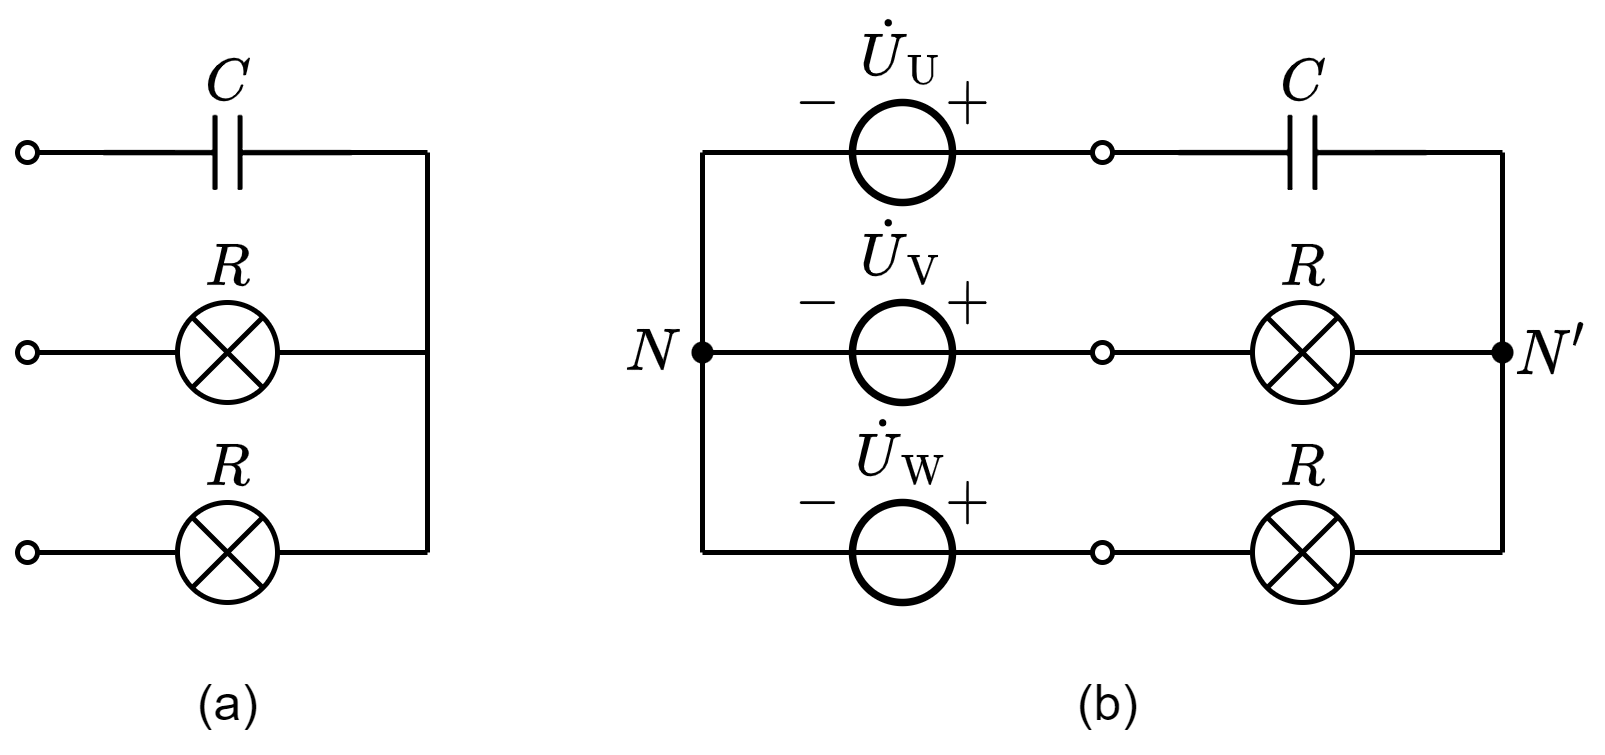

The diagram above was exported from draw.io. Its source (the exported page's mxGraphModel, read from the mxfile embedded in the PNG):
<mxGraphModel dx="449" dy="326" grid="1" gridSize="5" guides="1" tooltips="1" connect="1" arrows="1" fold="1" page="1" pageScale="1" pageWidth="827" pageHeight="1169" math="1" shadow="0">
  <root>
    <mxCell id="0" />
    <mxCell id="1" parent="0" />
    <mxCell id="skHWcoqJZmu6JD9tcEyc-11" value="" style="endArrow=none;html=1;rounded=0;startArrow=oval;startFill=0;startSize=4;endSize=4;entryX=0;entryY=0.5;entryDx=0;entryDy=0;entryPerimeter=0;" edge="1" parent="1">
      <mxGeometry width="50" height="50" relative="1" as="geometry">
        <mxPoint x="290" y="120" as="sourcePoint" />
        <mxPoint x="319.5" y="120" as="targetPoint" />
      </mxGeometry>
    </mxCell>
    <mxCell id="skHWcoqJZmu6JD9tcEyc-1" value="" style="endArrow=none;html=1;rounded=0;fontSize=10;startSize=4;endSize=4;entryX=1;entryY=0.5;entryDx=0;entryDy=0;entryPerimeter=0;" edge="1" parent="1" target="skHWcoqJZmu6JD9tcEyc-41">
      <mxGeometry width="50" height="50" relative="1" as="geometry">
        <mxPoint x="370" y="160" as="sourcePoint" />
        <mxPoint x="344.5" y="160" as="targetPoint" />
      </mxGeometry>
    </mxCell>
    <mxCell id="skHWcoqJZmu6JD9tcEyc-3" value="" style="endArrow=none;html=1;rounded=0;startArrow=oval;startFill=0;startSize=4;endSize=4;entryX=0;entryY=0.5;entryDx=0;entryDy=0;entryPerimeter=0;" edge="1" parent="1" target="skHWcoqJZmu6JD9tcEyc-41">
      <mxGeometry width="50" height="50" relative="1" as="geometry">
        <mxPoint x="290" y="160" as="sourcePoint" />
        <mxPoint x="319.5" y="160" as="targetPoint" />
      </mxGeometry>
    </mxCell>
    <mxCell id="skHWcoqJZmu6JD9tcEyc-9" value="" style="endArrow=none;html=1;rounded=0;fontSize=10;startSize=4;endSize=4;entryX=1;entryY=0.5;entryDx=0;entryDy=0;entryPerimeter=0;" edge="1" parent="1">
      <mxGeometry width="50" height="50" relative="1" as="geometry">
        <mxPoint x="370" y="120" as="sourcePoint" />
        <mxPoint x="344.5" y="120" as="targetPoint" />
      </mxGeometry>
    </mxCell>
    <mxCell id="skHWcoqJZmu6JD9tcEyc-12" value="" style="endArrow=none;html=1;rounded=0;fontSize=10;startSize=4;endSize=4;entryX=1;entryY=0.5;entryDx=0;entryDy=0;entryPerimeter=0;" edge="1" parent="1" target="skHWcoqJZmu6JD9tcEyc-42">
      <mxGeometry width="50" height="50" relative="1" as="geometry">
        <mxPoint x="370" y="200" as="sourcePoint" />
        <mxPoint x="344.5" y="200" as="targetPoint" />
      </mxGeometry>
    </mxCell>
    <mxCell id="skHWcoqJZmu6JD9tcEyc-14" value="" style="endArrow=none;html=1;rounded=0;startArrow=oval;startFill=0;startSize=4;endSize=4;entryX=0;entryY=0.5;entryDx=0;entryDy=0;entryPerimeter=0;" edge="1" parent="1">
      <mxGeometry width="50" height="50" relative="1" as="geometry">
        <mxPoint x="290" y="200" as="sourcePoint" />
        <mxPoint x="319.5" y="200" as="targetPoint" />
      </mxGeometry>
    </mxCell>
    <mxCell id="skHWcoqJZmu6JD9tcEyc-15" value="" style="endArrow=none;html=1;rounded=0;fontSize=9;startSize=2;endSize=2;" edge="1" parent="1">
      <mxGeometry width="50" height="50" relative="1" as="geometry">
        <mxPoint x="370" y="200" as="sourcePoint" />
        <mxPoint x="370" y="120" as="targetPoint" />
      </mxGeometry>
    </mxCell>
    <mxCell id="skHWcoqJZmu6JD9tcEyc-40" value="" style="pointerEvents=1;verticalLabelPosition=bottom;shadow=0;dashed=0;align=center;html=1;verticalAlign=top;shape=mxgraph.electrical.capacitors.capacitor_1;direction=west;connectable=1;" vertex="1" parent="1">
      <mxGeometry x="305" y="112.5" width="50" height="15" as="geometry" />
    </mxCell>
    <mxCell id="skHWcoqJZmu6JD9tcEyc-41" value="" style="verticalLabelPosition=bottom;shadow=0;dashed=0;align=center;html=1;verticalAlign=top;shape=mxgraph.electrical.abstract.multiplier;" vertex="1" parent="1">
      <mxGeometry x="320" y="150" width="20" height="20" as="geometry" />
    </mxCell>
    <mxCell id="skHWcoqJZmu6JD9tcEyc-42" value="" style="verticalLabelPosition=bottom;shadow=0;dashed=0;align=center;html=1;verticalAlign=top;shape=mxgraph.electrical.abstract.multiplier;" vertex="1" parent="1">
      <mxGeometry x="320" y="190" width="20" height="20" as="geometry" />
    </mxCell>
    <mxCell id="skHWcoqJZmu6JD9tcEyc-43" value="$$C$$" style="text;html=1;align=center;verticalAlign=middle;resizable=1;points=[];autosize=1;strokeColor=none;fillColor=none;fontSize=10;movable=1;rotatable=1;deletable=1;editable=1;connectable=1;" vertex="1" parent="1">
      <mxGeometry x="322.5" y="100" width="15" height="12.5" as="geometry" />
    </mxCell>
    <mxCell id="skHWcoqJZmu6JD9tcEyc-44" value="$$R$$" style="text;html=1;align=center;verticalAlign=middle;resizable=1;points=[];autosize=1;strokeColor=none;fillColor=none;fontSize=10;movable=1;rotatable=1;deletable=1;editable=1;connectable=1;" vertex="1" parent="1">
      <mxGeometry x="320" y="135" width="20" height="15" as="geometry" />
    </mxCell>
    <mxCell id="skHWcoqJZmu6JD9tcEyc-45" value="$$R$$" style="text;html=1;align=center;verticalAlign=middle;resizable=1;points=[];autosize=1;strokeColor=none;fillColor=none;fontSize=10;movable=1;rotatable=1;deletable=1;editable=1;connectable=1;" vertex="1" parent="1">
      <mxGeometry x="320" y="175" width="20" height="15" as="geometry" />
    </mxCell>
    <mxCell id="skHWcoqJZmu6JD9tcEyc-47" value="(a)" style="text;html=1;align=center;verticalAlign=middle;resizable=0;points=[];autosize=1;strokeColor=none;fillColor=none;fontSize=10;" vertex="1" parent="1">
      <mxGeometry x="317.5" y="220" width="25" height="20" as="geometry" />
    </mxCell>
    <mxCell id="skHWcoqJZmu6JD9tcEyc-48" value="" style="endArrow=none;html=1;rounded=0;startArrow=oval;startFill=0;startSize=4;endSize=4;entryX=0;entryY=0.5;entryDx=0;entryDy=0;entryPerimeter=0;" edge="1" parent="1">
      <mxGeometry width="50" height="50" relative="1" as="geometry">
        <mxPoint x="505" y="120" as="sourcePoint" />
        <mxPoint x="534.5" y="120" as="targetPoint" />
      </mxGeometry>
    </mxCell>
    <mxCell id="skHWcoqJZmu6JD9tcEyc-49" value="" style="endArrow=none;html=1;rounded=0;fontSize=10;startSize=4;endSize=4;entryX=1;entryY=0.5;entryDx=0;entryDy=0;entryPerimeter=0;" edge="1" parent="1" target="skHWcoqJZmu6JD9tcEyc-56">
      <mxGeometry width="50" height="50" relative="1" as="geometry">
        <mxPoint x="585" y="160" as="sourcePoint" />
        <mxPoint x="559.5" y="160" as="targetPoint" />
      </mxGeometry>
    </mxCell>
    <mxCell id="skHWcoqJZmu6JD9tcEyc-50" value="" style="endArrow=none;html=1;rounded=0;startArrow=oval;startFill=0;startSize=4;endSize=4;entryX=0;entryY=0.5;entryDx=0;entryDy=0;entryPerimeter=0;" edge="1" parent="1" target="skHWcoqJZmu6JD9tcEyc-56">
      <mxGeometry width="50" height="50" relative="1" as="geometry">
        <mxPoint x="505" y="160" as="sourcePoint" />
        <mxPoint x="534.5" y="160" as="targetPoint" />
      </mxGeometry>
    </mxCell>
    <mxCell id="skHWcoqJZmu6JD9tcEyc-51" value="" style="endArrow=none;html=1;rounded=0;fontSize=10;startSize=4;endSize=4;entryX=1;entryY=0.5;entryDx=0;entryDy=0;entryPerimeter=0;" edge="1" parent="1">
      <mxGeometry width="50" height="50" relative="1" as="geometry">
        <mxPoint x="585" y="120" as="sourcePoint" />
        <mxPoint x="559.5" y="120" as="targetPoint" />
      </mxGeometry>
    </mxCell>
    <mxCell id="skHWcoqJZmu6JD9tcEyc-52" value="" style="endArrow=none;html=1;rounded=0;fontSize=10;startSize=4;endSize=4;entryX=1;entryY=0.5;entryDx=0;entryDy=0;entryPerimeter=0;" edge="1" parent="1" target="skHWcoqJZmu6JD9tcEyc-57">
      <mxGeometry width="50" height="50" relative="1" as="geometry">
        <mxPoint x="585" y="200" as="sourcePoint" />
        <mxPoint x="559.5" y="200" as="targetPoint" />
      </mxGeometry>
    </mxCell>
    <mxCell id="skHWcoqJZmu6JD9tcEyc-53" value="" style="endArrow=none;html=1;rounded=0;startArrow=oval;startFill=0;startSize=4;endSize=4;entryX=0;entryY=0.5;entryDx=0;entryDy=0;entryPerimeter=0;" edge="1" parent="1">
      <mxGeometry width="50" height="50" relative="1" as="geometry">
        <mxPoint x="505" y="200" as="sourcePoint" />
        <mxPoint x="534.5" y="200" as="targetPoint" />
      </mxGeometry>
    </mxCell>
    <mxCell id="skHWcoqJZmu6JD9tcEyc-54" value="" style="endArrow=none;html=1;rounded=0;fontSize=9;startSize=2;endSize=2;" edge="1" parent="1">
      <mxGeometry width="50" height="50" relative="1" as="geometry">
        <mxPoint x="585" y="200" as="sourcePoint" />
        <mxPoint x="585" y="120" as="targetPoint" />
      </mxGeometry>
    </mxCell>
    <mxCell id="skHWcoqJZmu6JD9tcEyc-55" value="" style="pointerEvents=1;verticalLabelPosition=bottom;shadow=0;dashed=0;align=center;html=1;verticalAlign=top;shape=mxgraph.electrical.capacitors.capacitor_1;direction=west;connectable=1;" vertex="1" parent="1">
      <mxGeometry x="520" y="112.5" width="50" height="15" as="geometry" />
    </mxCell>
    <mxCell id="skHWcoqJZmu6JD9tcEyc-56" value="" style="verticalLabelPosition=bottom;shadow=0;dashed=0;align=center;html=1;verticalAlign=top;shape=mxgraph.electrical.abstract.multiplier;" vertex="1" parent="1">
      <mxGeometry x="535" y="150" width="20" height="20" as="geometry" />
    </mxCell>
    <mxCell id="skHWcoqJZmu6JD9tcEyc-57" value="" style="verticalLabelPosition=bottom;shadow=0;dashed=0;align=center;html=1;verticalAlign=top;shape=mxgraph.electrical.abstract.multiplier;" vertex="1" parent="1">
      <mxGeometry x="535" y="190" width="20" height="20" as="geometry" />
    </mxCell>
    <mxCell id="skHWcoqJZmu6JD9tcEyc-58" value="$$C$$" style="text;html=1;align=center;verticalAlign=middle;resizable=1;points=[];autosize=1;strokeColor=none;fillColor=none;fontSize=10;movable=1;rotatable=1;deletable=1;editable=1;connectable=1;" vertex="1" parent="1">
      <mxGeometry x="537.5" y="100" width="15" height="12.5" as="geometry" />
    </mxCell>
    <mxCell id="skHWcoqJZmu6JD9tcEyc-59" value="$$R$$" style="text;html=1;align=center;verticalAlign=middle;resizable=1;points=[];autosize=1;strokeColor=none;fillColor=none;fontSize=10;movable=1;rotatable=1;deletable=1;editable=1;connectable=1;" vertex="1" parent="1">
      <mxGeometry x="535" y="135" width="20" height="15" as="geometry" />
    </mxCell>
    <mxCell id="skHWcoqJZmu6JD9tcEyc-60" value="$$R$$" style="text;html=1;align=center;verticalAlign=middle;resizable=1;points=[];autosize=1;strokeColor=none;fillColor=none;fontSize=10;movable=1;rotatable=1;deletable=1;editable=1;connectable=1;" vertex="1" parent="1">
      <mxGeometry x="535" y="175" width="20" height="15" as="geometry" />
    </mxCell>
    <mxCell id="skHWcoqJZmu6JD9tcEyc-62" value="$$-$$" style="text;resizable=1;autosize=1;align=center;verticalAlign=middle;points=[];fillColor=none;strokeColor=none;rounded=0;html=1;imageAspect=1;noLabel=0;recursiveResize=1;expand=1;editable=1;movable=1;rotatable=1;deletable=1;connectable=0;comic=0;fontSize=10;" vertex="1" parent="1">
      <mxGeometry x="440" y="100" width="15" height="20" as="geometry" />
    </mxCell>
    <mxCell id="skHWcoqJZmu6JD9tcEyc-63" value="$$+$$" style="text;html=1;resizable=1;autosize=1;align=center;verticalAlign=middle;points=[];fillColor=none;strokeColor=none;rounded=0;movable=1;rotatable=1;deletable=1;editable=1;connectable=0;fontSize=10;" vertex="1" parent="1">
      <mxGeometry x="470" y="100" width="15" height="20" as="geometry" />
    </mxCell>
    <mxCell id="skHWcoqJZmu6JD9tcEyc-64" value="" style="ellipse;whiteSpace=wrap;html=1;aspect=fixed;labelBorderColor=none;fontSize=10;strokeColor=default;strokeWidth=1.5;fillColor=none;" vertex="1" parent="1">
      <mxGeometry x="455" y="110" width="20" height="20" as="geometry" />
    </mxCell>
    <mxCell id="skHWcoqJZmu6JD9tcEyc-65" value="" style="endArrow=none;html=1;rounded=0;fontSize=10;startSize=4;endSize=4;exitX=1;exitY=0.5;exitDx=0;exitDy=0;" edge="1" parent="1" source="skHWcoqJZmu6JD9tcEyc-64">
      <mxGeometry width="50" height="50" relative="1" as="geometry">
        <mxPoint x="440" y="180" as="sourcePoint" />
        <mxPoint x="503" y="120" as="targetPoint" />
      </mxGeometry>
    </mxCell>
    <mxCell id="skHWcoqJZmu6JD9tcEyc-66" value="\(\dot{U}_\mathrm{U}\)" style="text;html=1;resizable=1;autosize=1;align=center;verticalAlign=middle;points=[];fillColor=none;strokeColor=none;rounded=0;comic=0;movable=1;rotatable=1;deletable=1;editable=1;connectable=0;fontSize=10;" vertex="1" parent="1">
      <mxGeometry x="455" y="90" width="20" height="20" as="geometry" />
    </mxCell>
    <mxCell id="skHWcoqJZmu6JD9tcEyc-67" value="" style="endArrow=none;html=1;rounded=0;fontSize=10;entryX=1;entryY=0.5;entryDx=0;entryDy=0;exitX=0;exitY=0.5;exitDx=0;exitDy=0;" edge="1" parent="1" source="skHWcoqJZmu6JD9tcEyc-64" target="skHWcoqJZmu6JD9tcEyc-64">
      <mxGeometry width="50" height="50" relative="1" as="geometry">
        <mxPoint x="470" y="170" as="sourcePoint" />
        <mxPoint x="520" y="120" as="targetPoint" />
      </mxGeometry>
    </mxCell>
    <mxCell id="skHWcoqJZmu6JD9tcEyc-68" value="" style="endArrow=none;html=1;rounded=0;fontSize=10;entryX=0;entryY=0.5;entryDx=0;entryDy=0;" edge="1" parent="1" target="skHWcoqJZmu6JD9tcEyc-64">
      <mxGeometry width="50" height="50" relative="1" as="geometry">
        <mxPoint x="425" y="120" as="sourcePoint" />
        <mxPoint x="525" y="125" as="targetPoint" />
      </mxGeometry>
    </mxCell>
    <mxCell id="skHWcoqJZmu6JD9tcEyc-69" value="$$-$$" style="text;resizable=1;autosize=1;align=center;verticalAlign=middle;points=[];fillColor=none;strokeColor=none;rounded=0;html=1;imageAspect=1;noLabel=0;recursiveResize=1;expand=1;editable=1;movable=1;rotatable=1;deletable=1;connectable=0;comic=0;fontSize=10;" vertex="1" parent="1">
      <mxGeometry x="440" y="140" width="15" height="20" as="geometry" />
    </mxCell>
    <mxCell id="skHWcoqJZmu6JD9tcEyc-70" value="$$+$$" style="text;html=1;resizable=1;autosize=1;align=center;verticalAlign=middle;points=[];fillColor=none;strokeColor=none;rounded=0;movable=1;rotatable=1;deletable=1;editable=1;connectable=0;fontSize=10;" vertex="1" parent="1">
      <mxGeometry x="470" y="140" width="15" height="20" as="geometry" />
    </mxCell>
    <mxCell id="skHWcoqJZmu6JD9tcEyc-71" value="" style="ellipse;whiteSpace=wrap;html=1;aspect=fixed;labelBorderColor=none;fontSize=10;strokeColor=default;strokeWidth=1.5;fillColor=none;" vertex="1" parent="1">
      <mxGeometry x="455" y="150" width="20" height="20" as="geometry" />
    </mxCell>
    <mxCell id="skHWcoqJZmu6JD9tcEyc-72" value="" style="endArrow=none;html=1;rounded=0;fontSize=10;startSize=4;endSize=4;exitX=1;exitY=0.5;exitDx=0;exitDy=0;" edge="1" parent="1" source="skHWcoqJZmu6JD9tcEyc-71">
      <mxGeometry width="50" height="50" relative="1" as="geometry">
        <mxPoint x="440" y="220" as="sourcePoint" />
        <mxPoint x="503" y="160" as="targetPoint" />
      </mxGeometry>
    </mxCell>
    <mxCell id="skHWcoqJZmu6JD9tcEyc-73" value="\(\dot{U}_\mathrm{V}\)" style="text;html=1;resizable=1;autosize=1;align=center;verticalAlign=middle;points=[];fillColor=none;strokeColor=none;rounded=0;comic=0;movable=1;rotatable=1;deletable=1;editable=1;connectable=0;fontSize=10;" vertex="1" parent="1">
      <mxGeometry x="455" y="130" width="20" height="20" as="geometry" />
    </mxCell>
    <mxCell id="skHWcoqJZmu6JD9tcEyc-74" value="" style="endArrow=none;html=1;rounded=0;fontSize=10;entryX=1;entryY=0.5;entryDx=0;entryDy=0;exitX=0;exitY=0.5;exitDx=0;exitDy=0;" edge="1" parent="1" source="skHWcoqJZmu6JD9tcEyc-71" target="skHWcoqJZmu6JD9tcEyc-71">
      <mxGeometry width="50" height="50" relative="1" as="geometry">
        <mxPoint x="470" y="210" as="sourcePoint" />
        <mxPoint x="520" y="160" as="targetPoint" />
      </mxGeometry>
    </mxCell>
    <mxCell id="skHWcoqJZmu6JD9tcEyc-75" value="" style="endArrow=none;html=1;rounded=0;fontSize=10;entryX=0;entryY=0.5;entryDx=0;entryDy=0;" edge="1" parent="1" target="skHWcoqJZmu6JD9tcEyc-71">
      <mxGeometry width="50" height="50" relative="1" as="geometry">
        <mxPoint x="425" y="160" as="sourcePoint" />
        <mxPoint x="525" y="165" as="targetPoint" />
      </mxGeometry>
    </mxCell>
    <mxCell id="skHWcoqJZmu6JD9tcEyc-76" value="$$-$$" style="text;resizable=1;autosize=1;align=center;verticalAlign=middle;points=[];fillColor=none;strokeColor=none;rounded=0;html=1;imageAspect=1;noLabel=0;recursiveResize=1;expand=1;editable=1;movable=1;rotatable=1;deletable=1;connectable=0;comic=0;fontSize=10;" vertex="1" parent="1">
      <mxGeometry x="440" y="180" width="15" height="20" as="geometry" />
    </mxCell>
    <mxCell id="skHWcoqJZmu6JD9tcEyc-77" value="$$+$$" style="text;html=1;resizable=1;autosize=1;align=center;verticalAlign=middle;points=[];fillColor=none;strokeColor=none;rounded=0;movable=1;rotatable=1;deletable=1;editable=1;connectable=0;fontSize=10;" vertex="1" parent="1">
      <mxGeometry x="470" y="180" width="15" height="20" as="geometry" />
    </mxCell>
    <mxCell id="skHWcoqJZmu6JD9tcEyc-78" value="" style="ellipse;whiteSpace=wrap;html=1;aspect=fixed;labelBorderColor=none;fontSize=10;strokeColor=default;strokeWidth=1.5;fillColor=none;" vertex="1" parent="1">
      <mxGeometry x="455" y="190" width="20" height="20" as="geometry" />
    </mxCell>
    <mxCell id="skHWcoqJZmu6JD9tcEyc-79" value="" style="endArrow=none;html=1;rounded=0;fontSize=10;startSize=4;endSize=4;exitX=1;exitY=0.5;exitDx=0;exitDy=0;" edge="1" parent="1" source="skHWcoqJZmu6JD9tcEyc-78">
      <mxGeometry width="50" height="50" relative="1" as="geometry">
        <mxPoint x="440" y="260" as="sourcePoint" />
        <mxPoint x="503" y="200" as="targetPoint" />
      </mxGeometry>
    </mxCell>
    <mxCell id="skHWcoqJZmu6JD9tcEyc-80" value="\(\dot{U}_\mathrm{W}\)" style="text;html=1;resizable=1;autosize=1;align=center;verticalAlign=middle;points=[];fillColor=none;strokeColor=none;rounded=0;comic=0;movable=1;rotatable=1;deletable=1;editable=1;connectable=0;fontSize=10;" vertex="1" parent="1">
      <mxGeometry x="455" y="170" width="20" height="20" as="geometry" />
    </mxCell>
    <mxCell id="skHWcoqJZmu6JD9tcEyc-81" value="" style="endArrow=none;html=1;rounded=0;fontSize=10;entryX=1;entryY=0.5;entryDx=0;entryDy=0;exitX=0;exitY=0.5;exitDx=0;exitDy=0;" edge="1" parent="1" source="skHWcoqJZmu6JD9tcEyc-78" target="skHWcoqJZmu6JD9tcEyc-78">
      <mxGeometry width="50" height="50" relative="1" as="geometry">
        <mxPoint x="470" y="250" as="sourcePoint" />
        <mxPoint x="520" y="200" as="targetPoint" />
      </mxGeometry>
    </mxCell>
    <mxCell id="skHWcoqJZmu6JD9tcEyc-82" value="" style="endArrow=none;html=1;rounded=0;fontSize=10;entryX=0;entryY=0.5;entryDx=0;entryDy=0;" edge="1" parent="1" target="skHWcoqJZmu6JD9tcEyc-78">
      <mxGeometry width="50" height="50" relative="1" as="geometry">
        <mxPoint x="425" y="200" as="sourcePoint" />
        <mxPoint x="525" y="205" as="targetPoint" />
      </mxGeometry>
    </mxCell>
    <mxCell id="skHWcoqJZmu6JD9tcEyc-83" value="" style="endArrow=none;html=1;rounded=0;fontSize=10;" edge="1" parent="1">
      <mxGeometry width="50" height="50" relative="1" as="geometry">
        <mxPoint x="425" y="200" as="sourcePoint" />
        <mxPoint x="425" y="120" as="targetPoint" />
      </mxGeometry>
    </mxCell>
    <mxCell id="skHWcoqJZmu6JD9tcEyc-84" value="" style="shape=waypoint;sketch=0;fillStyle=solid;size=6;pointerEvents=1;points=[];fillColor=none;resizable=1;rotatable=1;perimeter=centerPerimeter;snapToPoint=1;fontSize=6;strokeColor=default;strokeWidth=0.2;movable=1;deletable=1;editable=1;connectable=1;" vertex="1" parent="1">
      <mxGeometry x="420" y="155" width="10" height="10" as="geometry" />
    </mxCell>
    <mxCell id="skHWcoqJZmu6JD9tcEyc-85" value="" style="shape=waypoint;sketch=0;fillStyle=solid;size=6;pointerEvents=1;points=[];fillColor=none;resizable=1;rotatable=1;perimeter=centerPerimeter;snapToPoint=1;fontSize=6;strokeColor=default;strokeWidth=0.2;movable=1;deletable=1;editable=1;connectable=1;" vertex="1" parent="1">
      <mxGeometry x="580" y="155" width="10" height="10" as="geometry" />
    </mxCell>
    <mxCell id="skHWcoqJZmu6JD9tcEyc-86" value="$$N$$" style="text;html=1;align=center;verticalAlign=middle;resizable=1;points=[];autosize=1;strokeColor=none;fillColor=none;fontSize=10;movable=1;rotatable=1;deletable=1;editable=1;connectable=1;" vertex="1" parent="1">
      <mxGeometry x="405" y="150" width="20" height="20" as="geometry" />
    </mxCell>
    <mxCell id="skHWcoqJZmu6JD9tcEyc-87" value="$$N'$$" style="text;html=1;align=center;verticalAlign=middle;resizable=1;points=[];autosize=1;strokeColor=none;fillColor=none;fontSize=10;movable=1;rotatable=1;deletable=1;editable=1;connectable=1;" vertex="1" parent="1">
      <mxGeometry x="585" y="150" width="20" height="20" as="geometry" />
    </mxCell>
    <mxCell id="skHWcoqJZmu6JD9tcEyc-89" value="(b)" style="text;html=1;align=center;verticalAlign=middle;resizable=0;points=[];autosize=1;strokeColor=none;fillColor=none;fontSize=10;" vertex="1" parent="1">
      <mxGeometry x="493" y="220" width="25" height="20" as="geometry" />
    </mxCell>
  </root>
</mxGraphModel>